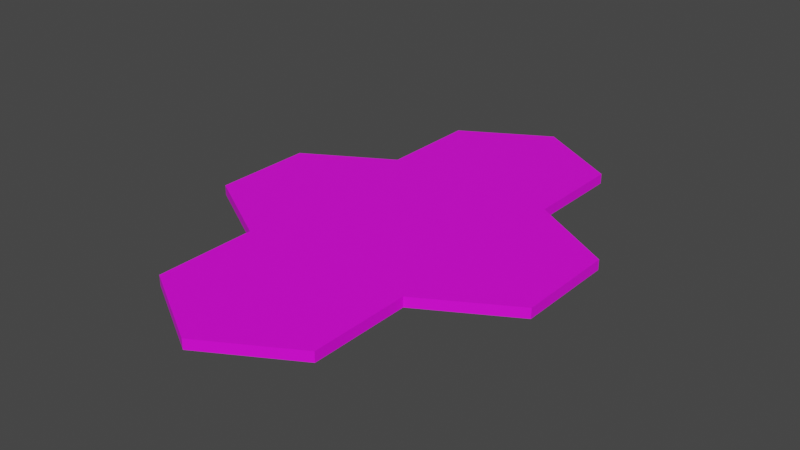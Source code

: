 # Source: four-hexes-model.blend  (saved by Blender 2.91.10; exported with 4.5.12 LTS)
import bpy
from mathutils import Matrix  # noqa: F401  (used for matrix-valued properties, if any)

bpy.ops.wm.read_factory_settings(use_empty=True)
scene = bpy.context.scene
scene.name = 'Scene'

# ---- collections
col_collection = bpy.data.collections.new('Collection'); scene.collection.children.link(col_collection)

# ---- images (referenced by path relative to the original .blend; pixels are not part of the script)
import os
ASSET_DIR = os.environ.get("B2B_ASSET_DIR", "")  # directory of the original .blend (textures are referenced by path, not embedded)
HERE = os.path.dirname(os.path.abspath(__file__))  # packed textures are extracted next to this script under _unpacked/

def load_image(name, relpath, width, height, colorspace="sRGB"):
    """Load a texture the original file referenced (path relative to the .blend, or extracted next to this script)."""
    p = next((c for c in (os.path.join(HERE, relpath), os.path.join(ASSET_DIR, relpath)) if relpath and os.path.exists(c)), "")
    if p:
        img = bpy.data.images.load(p, check_existing=True)
        img.name = name
    else:  # same state as the original file: an image datablock whose file is absent (Cycles renders it pink)
        img = bpy.data.images.new(name, width, height)
        img.source = "FILE"
        img.filepath = "//" + (relpath or name)
    img.colorspace_settings.name = colorspace
    return img
img_four_hexes_texture_example_png = load_image('four-hexes-texture-example.png', 'four-hexes-texture-example.png', 1024, 1024, 'sRGB')

# ---- materials (node trees are filled in below, after node groups)
mat_material_001 = bpy.data.materials.new('Material.001')
mat_material_001.use_transparent_shadow = False

# ---- material node trees
mat_material_001.use_nodes = True; mat_material_001.node_tree.nodes.clear()
_N = mat_material_001.node_tree.nodes; _L = mat_material_001.node_tree.links
n0 = _N.new('ShaderNodeBsdfPrincipled'); n0.name = 'Principled BSDF'; n0.location = (10, 300)
n0.distribution = 'GGX'
n0.subsurface_method = 'BURLEY'
n0.inputs[3].default_value = 1.45
n0.inputs[27].default_value = (0.0, 0.0, 0.0, 1.0)
n0.inputs[28].default_value = 1.0
n1 = _N.new('ShaderNodeOutputMaterial'); n1.name = 'Material Output'; n1.location = (300, 300)
n2 = _N.new('ShaderNodeTexImage'); n2.name = 'Image Texture'; n2.location = (-280, 280)
n2.image = img_four_hexes_texture_example_png
_L.new(n0.outputs[0], n1.inputs[0])
_L.new(n2.outputs[0], n0.inputs[0])
n1.is_active_output = True

# ---- world
world_world = bpy.data.worlds.new('World'); scene.world = world_world
world_world.use_nodes = True; world_world.node_tree.nodes.clear()
_N = world_world.node_tree.nodes; _L = world_world.node_tree.links
n0 = _N.new('ShaderNodeOutputWorld'); n0.name = 'World Output'; n0.location = (300, 300)
n1 = _N.new('ShaderNodeBackground'); n1.name = 'Background'; n1.location = (10, 300)
n1.inputs[0].default_value = (0.05088, 0.05088, 0.05088, 1.0)
_L.new(n1.outputs[0], n0.inputs[0])
n0.is_active_output = True
world_world.color = (0.05088, 0.05088, 0.05088)
world_world.use_sun_shadow = False
world_world.sun_shadow_jitter_overblur = 0.0

# ---- meshes
me_cylinder_001 = bpy.data.meshes.new('Cylinder.001')
me_cylinder_001.from_pydata([(0.866, 1.0, -0.04955), (0.866, 1.0, 0.04955), (1.732, 0.5, -0.04955), (1.732, 0.5, 0.04955), (1.732, -0.5, -0.04955), (1.732, -0.5, 0.04955), (0.866, -1.0, -0.04955), (0.866, -1.0, 0.04955), (0.866, -2.0, -0.04955), (0.866, -2.0, 0.04955), (-1.788e-07, -2.5, -0.04955), (-1.788e-07, -2.5, 0.04955), (-0.866, -2.0, -0.04955), (-0.866, -2.0, 0.04955), (-0.866, -1.0, 0.04955), (-1.192e-07, 2.5, -0.04955), (-1.192e-07, 2.5, 0.04955), (0.866, 2.0, -0.04955), (0.866, 2.0, 0.04955), (-0.866, 2.0, -0.04955), (-0.866, 2.0, 0.04955), (-0.866, 1.0, -0.04955), (-0.866, 1.0, 0.04955), (-1.788e-07, 0.5, -0.04955), (-1.788e-07, -0.5, -0.04955), (-1.788e-07, -0.5, 0.04955), (-0.866, -1.0, -0.04955), (-1.732, -0.5, -0.04955), (-1.732, -0.5, 0.04955), (-1.732, 0.5, -0.04955), (-1.732, 0.5, 0.04955)], [], [(1, 2, 0), (3, 4, 2), (5, 6, 4), (1, 25, 5), (1, 3, 2), (3, 5, 4), (5, 7, 6), (5, 3, 1), (25, 7, 5), (23, 0, 2), (2, 4, 6), (23, 2, 24, 26), (7, 8, 6), (9, 10, 8), (11, 12, 10), (25, 13, 9), (13, 26, 12), (12, 26, 6), (7, 9, 8), (9, 11, 10), (11, 13, 12), (9, 7, 25), (25, 14, 13), (13, 11, 9), (13, 14, 26), (6, 8, 10), (10, 12, 6), (16, 17, 15), (18, 0, 17), (16, 22, 1), (22, 19, 21), (20, 15, 19), (21, 19, 17), (16, 18, 17), (18, 1, 0), (1, 18, 16), (16, 20, 22), (22, 20, 19), (20, 16, 15), (19, 15, 17), (17, 0, 23), (24, 2, 6, 26), (14, 27, 26), (22, 28, 25), (28, 29, 27), (30, 21, 29), (27, 29, 23), (14, 28, 27), (22, 30, 28), (28, 14, 25), (28, 30, 29), (30, 22, 21), (26, 27, 23), (25, 1, 22), (21, 17, 23, 29)])
_uv = me_cylinder_001.uv_layers.new(name='UVMap')
_uv.uv.foreach_set('vector', [0.007428, 0.9765, 0.1737, 0.993, 0.007428, 0.993, 0.1737, 0.9765, 0.34, 0.993, 0.1737, 0.993, 0.02216, 0.6639, 0.03864, 0.4976, 0.03864, 0.6639, 0.7851, 0.6337, 0.5756, 0.7547, 0.5756, 0.5128, 0.007428, 0.9765, 0.1737, 0.9765, 0.1737, 0.993, 0.1737, 0.9765, 0.34, 0.9765, 0.34, 0.993, 0.02216, 0.6639, 0.02216, 0.4976, 0.03864, 0.4976, 0.5756, 0.5128, 0.7153, 0.5128, 0.7851, 0.6337, 0.5756, 0.7547, 0.5058, 0.6337, 0.5756, 0.5128, 0.5777, 0.2463, 0.5079, 0.1255, 0.5777, 0.004579, 0.5777, 0.004579, 0.7172, 0.004579, 0.787, 0.1255, 0.5777, 0.2463, 0.5777, 0.004579, 0.7172, 0.2463, 0.787, 0.3672, 0.1841, 0.4976, 0.1676, 0.6639, 0.1676, 0.4976, 0.004102, 0.03363, 0.1704, 0.05011, 0.004102, 0.05011, 0.1704, 0.03363, 0.3367, 0.05011, 0.1704, 0.05011, 0.5756, 0.7547, 0.3662, 0.8756, 0.3662, 0.6337, 0.004972, 0.00761, 0.1706, 0.02402, 0.004972, 0.02402, 0.9266, 0.3672, 0.787, 0.3672, 0.787, 0.1255, 0.1841, 0.4976, 0.1841, 0.6639, 0.1676, 0.6639, 0.004102, 0.03363, 0.1704, 0.03363, 0.1704, 0.05011, 0.1704, 0.03363, 0.3367, 0.03363, 0.3367, 0.05011, 0.3662, 0.6337, 0.5058, 0.6337, 0.5756, 0.7547, 0.5756, 0.7547, 0.5058, 0.8756, 0.3662, 0.8756, 0.3662, 0.8756, 0.2963, 0.7547, 0.3662, 0.6337, 0.004972, 0.00761, 0.1706, 0.00761, 0.1706, 0.02402, 0.787, 0.1255, 0.9266, 0.1255, 0.9964, 0.2463, 0.9964, 0.2463, 0.9266, 0.3672, 0.787, 0.1255, 0.008658, 0.9482, 0.175, 0.9647, 0.008658, 0.9647, 0.175, 0.9482, 0.3413, 0.9647, 0.175, 0.9647, 0.9946, 0.7547, 0.7851, 0.8756, 0.7851, 0.6337, 0.009012, 0.9259, 0.1753, 0.9424, 0.009012, 0.9424, 0.1753, 0.9259, 0.3416, 0.9424, 0.1753, 0.9424, 0.5079, 0.3672, 0.3683, 0.3672, 0.3683, 0.1255, 0.008658, 0.9482, 0.175, 0.9482, 0.175, 0.9647, 0.175, 0.9482, 0.3413, 0.9482, 0.3413, 0.9647, 0.7851, 0.6337, 0.9247, 0.6337, 0.9946, 0.7547, 0.9946, 0.7547, 0.9247, 0.8756, 0.7851, 0.8756, 0.009012, 0.9259, 0.1753, 0.9259, 0.1753, 0.9424, 0.1753, 0.9259, 0.3416, 0.9259, 0.3416, 0.9424, 0.3683, 0.3672, 0.2985, 0.2463, 0.3683, 0.1255, 0.3683, 0.1255, 0.5079, 0.1255, 0.5777, 0.2463, 0.7172, 0.2463, 0.5777, 0.004579, 0.787, 0.1255, 0.787, 0.3672, 0.1706, 0.00761, 0.3362, 0.02402, 0.1706, 0.02402, 0.7851, 0.8756, 0.5756, 0.9965, 0.5756, 0.7547, 0.004424, 0.05509, 0.1707, 0.07157, 0.004424, 0.07157, 0.1707, 0.05509, 0.337, 0.07157, 0.1707, 0.07157, 0.7172, 0.4881, 0.5777, 0.4881, 0.5777, 0.2463, 0.1706, 0.00761, 0.3362, 0.00761, 0.3362, 0.02402, 0.7851, 0.8756, 0.7153, 0.9965, 0.5756, 0.9965, 0.5756, 0.9965, 0.5058, 0.8756, 0.5756, 0.7547, 0.004424, 0.05509, 0.1707, 0.05509, 0.1707, 0.07157, 0.1707, 0.05509, 0.337, 0.05509, 0.337, 0.07157, 0.787, 0.3672, 0.7172, 0.4881, 0.5777, 0.2463, 0.5756, 0.7547, 0.7851, 0.6337, 0.7851, 0.8756, 0.5079, 0.3672, 0.3683, 0.1255, 0.5777, 0.2463, 0.5777, 0.4881])
me_cylinder_001.materials.append(mat_material_001)
me_cylinder_001.use_remesh_fix_poles = True
me_cylinder_001.use_remesh_preserve_attributes = False
me_cylinder_001.use_mirror_vertex_groups = False
me_cylinder_001.update()

# ---- objects
ob_cylinder_001 = bpy.data.objects.new('Cylinder.001', me_cylinder_001)

# ---- transforms, parenting, visibility, modifiers, constraints
ob_cylinder_001.location = (0.0, 0.0, 0.0)
ob_cylinder_001.lock_scale = (True, True, True)
ob_cylinder_001.lineart.crease_threshold = 0.0

# ---- collection membership
col_collection.objects.link(ob_cylinder_001)

# ---- scene / render settings (as saved in the file)
scene.frame_start = 1; scene.frame_end = 250; scene.frame_set(1)
scene.render.engine = 'BLENDER_EEVEE_NEXT'
scene.cycles.use_denoising = False
scene.cycles.samples = 128
scene.cycles.sampling_pattern = 'TABULATED_SOBOL'
scene.cycles.use_adaptive_sampling = False
scene.cycles.use_light_tree = False
scene.view_settings.view_transform = 'Filmic'
bpy.context.view_layer.update()

# ---- added for rendering (the .blend has no active camera and no usable light): camera, sun
cam_auto = bpy.data.cameras.new('AutoCamera')
cam_auto.lens = 50.0
cam_auto.sensor_width = 36.0
cam_auto.clip_end = 1000.0
ob_auto_camera = bpy.data.objects.new('AutoCamera', cam_auto)
scene.collection.objects.link(ob_auto_camera)
ob_auto_camera.location = (5.62867, -6.7544, 4.50293)
ob_auto_camera.rotation_euler = (1.09748, -7.21219e-08, 0.694738)
scene.camera = ob_auto_camera
light_auto_sun = bpy.data.lights.new('AutoSun', 'SUN')
light_auto_sun.energy = 3.0
light_auto_sun.angle = 0.0523599
ob_auto_sun = bpy.data.objects.new('AutoSun', light_auto_sun)
scene.collection.objects.link(ob_auto_sun)
ob_auto_sun.rotation_euler = (0.872665, 0.174533, 0.523599)
bpy.context.view_layer.update()
